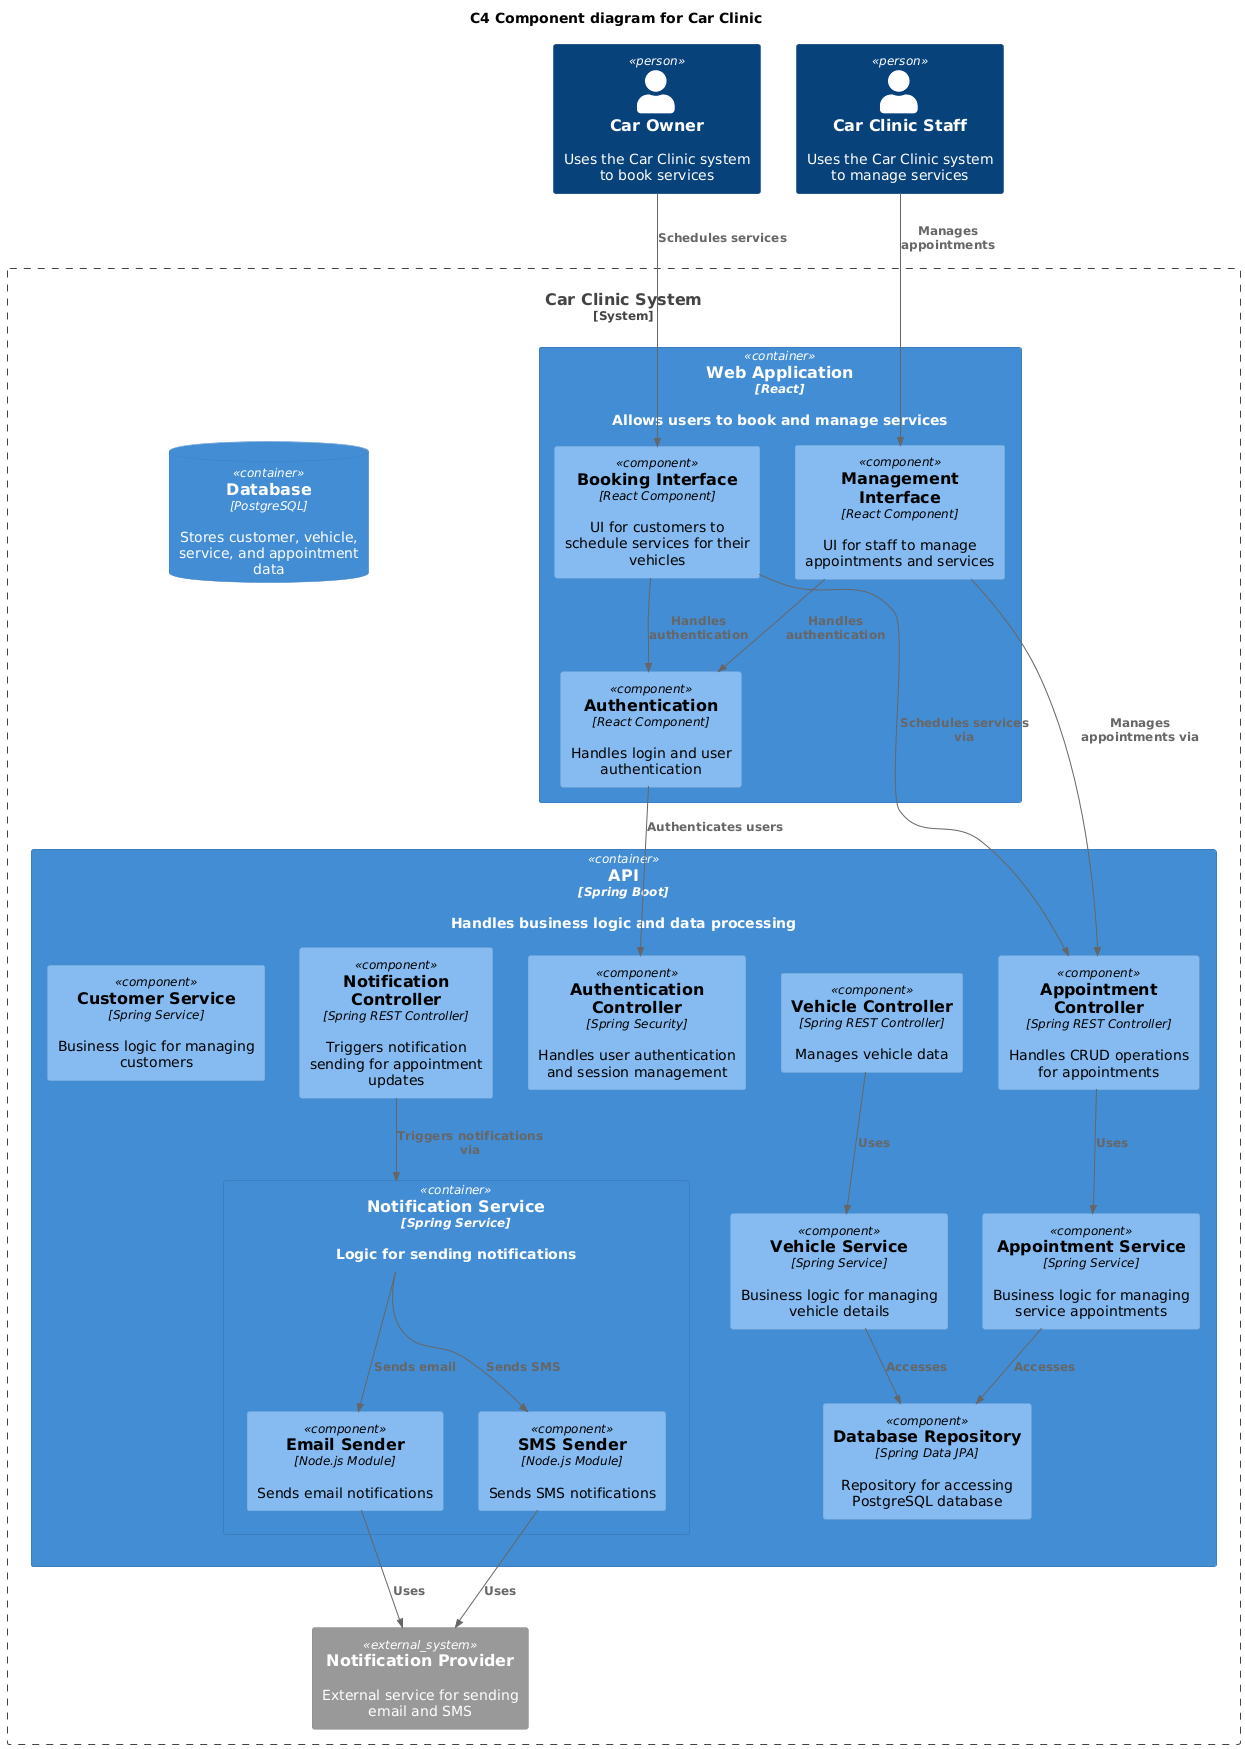

The diagram above was rendered by PlantUML. Its source (embedded in the PNG):
@startuml

!include https://raw.githubusercontent.com/plantuml-stdlib/C4-PlantUML/master/C4_Component.puml

title C4 Component diagram for Car Clinic

Person(customer, "Car Owner", "Uses the Car Clinic system to book services")
Person(staff, "Car Clinic Staff", "Uses the Car Clinic system to manage services")

System_Boundary(carClinicBoundary, "Car Clinic System") {
    
    Container(webApp, "Web Application", "React", "Allows users to book and manage services") {
        Component(bookingUI, "Booking Interface", "React Component", "UI for customers to schedule services for their vehicles")
        Component(managementUI, "Management Interface", "React Component", "UI for staff to manage appointments and services")
        Component(authComponent, "Authentication", "React Component", "Handles login and user authentication")
    }

    Container(api, "API", "Spring Boot", "Handles business logic and data processing") {
        Component(authController, "Authentication Controller", "Spring Security", "Handles user authentication and session management")
        Component(appointmentController, "Appointment Controller", "Spring REST Controller", "Handles CRUD operations for appointments")
        Component(vehicleController, "Vehicle Controller", "Spring REST Controller", "Manages vehicle data")
        Component(notificationController, "Notification Controller", "Spring REST Controller", "Triggers notification sending for appointment updates")
        Component(customerService, "Customer Service", "Spring Service", "Business logic for managing customers")
        Component(vehicleService, "Vehicle Service", "Spring Service", "Business logic for managing vehicle details")
        Component(appointmentService, "Appointment Service", "Spring Service", "Business logic for managing service appointments")
        Component(notificationService, "Notification Service", "Spring Service", "Logic for sending notifications")
        Component(dbRepository, "Database Repository", "Spring Data JPA", "Repository for accessing PostgreSQL database")
    }
    
    ContainerDb(database, "Database", "PostgreSQL", "Stores customer, vehicle, service, and appointment data")

    Container(notificationService, "Notification Service", "Node.js", "Sends email and SMS notifications") {
        Component(emailComponent, "Email Sender", "Node.js Module", "Sends email notifications")
        Component(smsComponent, "SMS Sender", "Node.js Module", "Sends SMS notifications")
    }
    
    System_Ext(notificationProvider, "Notification Provider", "External service for sending email and SMS")

}

Rel(customer, bookingUI, "Schedules services")
Rel(staff, managementUI, "Manages appointments")

Rel(bookingUI, authComponent, "Handles authentication")
Rel(managementUI, authComponent, "Handles authentication")
Rel(authComponent, authController, "Authenticates users")
Rel(bookingUI, appointmentController, "Schedules services via")
Rel(managementUI, appointmentController, "Manages appointments via")
Rel(appointmentController, appointmentService, "Uses")
Rel(appointmentService, dbRepository, "Accesses")
Rel(vehicleController, vehicleService, "Uses")
Rel(vehicleService, dbRepository, "Accesses")
Rel(notificationController, notificationService, "Triggers notifications via")
Rel(notificationService, emailComponent, "Sends email")
Rel(notificationService, smsComponent, "Sends SMS")
Rel(emailComponent, notificationProvider, "Uses")
Rel(smsComponent, notificationProvider, "Uses")

@enduml